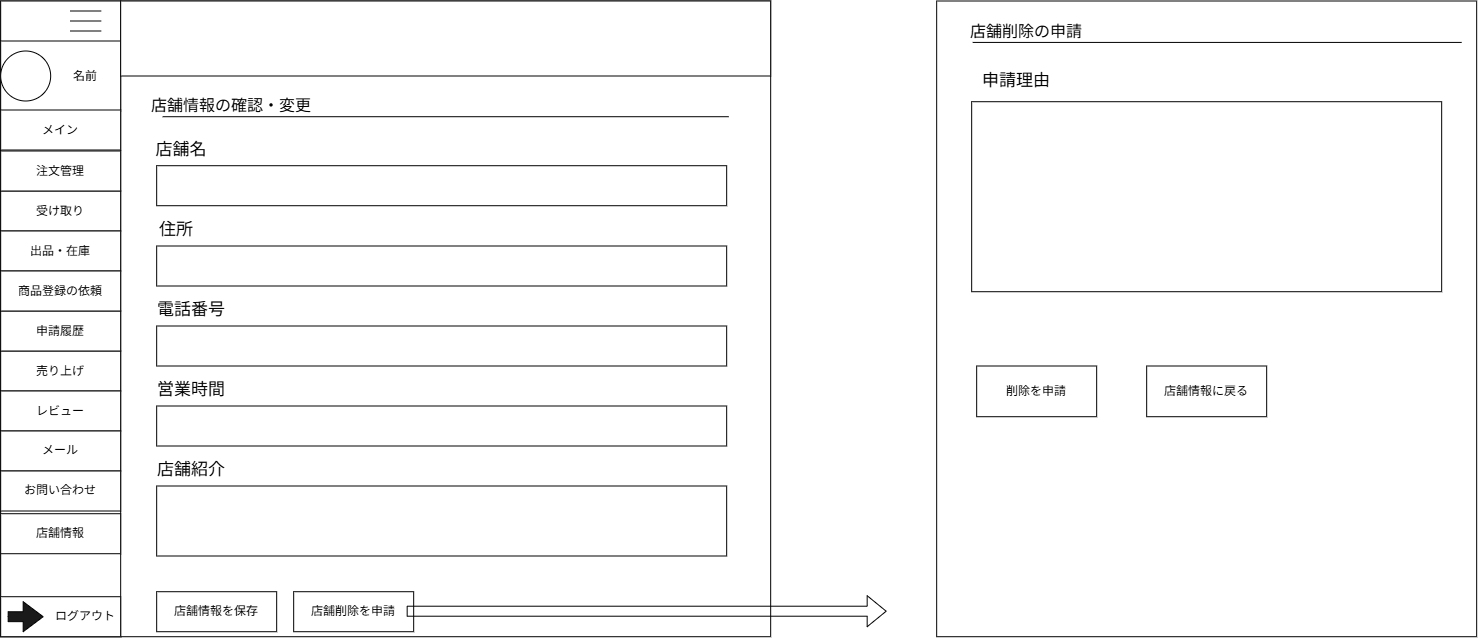

The diagram above was exported from draw.io. Its source (the exported page's mxGraphModel, read from the mxfile embedded in the PNG):
<mxGraphModel dx="-463" dy="259" grid="1" gridSize="10" guides="1" tooltips="1" connect="1" arrows="1" fold="1" page="1" pageScale="1" pageWidth="827" pageHeight="1169" math="0" shadow="0">
  <root>
    <mxCell id="0" />
    <mxCell id="1" parent="0" />
    <mxCell id="hYvsZkjnJoCVQB1nOz56-554" parent="1" style="rounded=0;whiteSpace=wrap;html=1;" value="" vertex="1">
      <mxGeometry height="635.71" width="770" x="1998.1724137931037" y="2312.496896551724" as="geometry" />
    </mxCell>
    <mxCell id="hYvsZkjnJoCVQB1nOz56-555" parent="1" style="rounded=0;whiteSpace=wrap;html=1;" value="" vertex="1">
      <mxGeometry height="635.71" width="120" x="1998.1724137931037" y="2312.496896551724" as="geometry" />
    </mxCell>
    <mxCell id="hYvsZkjnJoCVQB1nOz56-556" parent="1" style="rounded=0;whiteSpace=wrap;html=1;" value="" vertex="1">
      <mxGeometry height="70" width="120" x="1998.1724137931037" y="2352.501014198783" as="geometry" />
    </mxCell>
    <mxCell id="hYvsZkjnJoCVQB1nOz56-557" parent="1" style="shape=partialRectangle;whiteSpace=wrap;html=1;right=0;top=0;bottom=0;fillColor=none;routingCenterX=-0.5;rotation=90;" value="" vertex="1">
      <mxGeometry height="30" width="10" x="2078.1724137931037" y="2312.501014198783" as="geometry" />
    </mxCell>
    <mxCell id="hYvsZkjnJoCVQB1nOz56-558" parent="1" style="shape=partialRectangle;whiteSpace=wrap;html=1;right=0;top=0;bottom=0;fillColor=none;routingCenterX=-0.5;rotation=90;" value="" vertex="1">
      <mxGeometry height="30" width="10" x="2078.1724137931037" y="2322.501014198783" as="geometry" />
    </mxCell>
    <mxCell id="hYvsZkjnJoCVQB1nOz56-559" parent="1" style="shape=partialRectangle;whiteSpace=wrap;html=1;right=0;top=0;bottom=0;fillColor=none;routingCenterX=-0.5;rotation=90;" value="" vertex="1">
      <mxGeometry height="30" width="10" x="2078.1724137931037" y="2332.501014198783" as="geometry" />
    </mxCell>
    <mxCell id="hYvsZkjnJoCVQB1nOz56-560" parent="1" style="ellipse;whiteSpace=wrap;html=1;shapeInside=1;aspect=fixed;" value="" vertex="1">
      <mxGeometry height="50" width="50" x="1998.1724137931037" y="2362.501014198783" as="geometry" />
    </mxCell>
    <mxCell id="hYvsZkjnJoCVQB1nOz56-561" parent="1" style="rounded=0;whiteSpace=wrap;html=1;" value="メイン" vertex="1">
      <mxGeometry height="40" width="120" x="1998.1724137931037" y="2421.501014198783" as="geometry" />
    </mxCell>
    <mxCell id="hYvsZkjnJoCVQB1nOz56-562" parent="1" style="rounded=0;whiteSpace=wrap;html=1;" value="受け取り" vertex="1">
      <mxGeometry height="40" width="120" x="1998.1724137931037" y="2502.501014198783" as="geometry" />
    </mxCell>
    <mxCell id="hYvsZkjnJoCVQB1nOz56-563" parent="1" style="rounded=0;whiteSpace=wrap;html=1;" value="注文管理" vertex="1">
      <mxGeometry height="40" width="120" x="1998.1724137931037" y="2462.501014198783" as="geometry" />
    </mxCell>
    <mxCell id="hYvsZkjnJoCVQB1nOz56-564" parent="1" style="rounded=0;whiteSpace=wrap;html=1;" value="売り上げ" vertex="1">
      <mxGeometry height="40" width="120" x="1998.1724137931037" y="2662.501014198783" as="geometry" />
    </mxCell>
    <mxCell id="hYvsZkjnJoCVQB1nOz56-565" parent="1" style="rounded=0;whiteSpace=wrap;html=1;" value="申請履歴" vertex="1">
      <mxGeometry height="40" width="120" x="1998.1724137931037" y="2622.501014198783" as="geometry" />
    </mxCell>
    <mxCell id="hYvsZkjnJoCVQB1nOz56-566" parent="1" style="rounded=0;whiteSpace=wrap;html=1;" value="出品・在庫" vertex="1">
      <mxGeometry height="40" width="120" x="1998.1724137931037" y="2542.501014198783" as="geometry" />
    </mxCell>
    <mxCell id="hYvsZkjnJoCVQB1nOz56-567" parent="1" style="rounded=0;whiteSpace=wrap;html=1;" value="" vertex="1">
      <mxGeometry height="40" width="120" x="1998.1724137931037" y="2908.2110141987832" as="geometry" />
    </mxCell>
    <mxCell id="hYvsZkjnJoCVQB1nOz56-568" parent="1" style="text;html=1;whiteSpace=wrap;strokeColor=none;fillColor=none;align=center;verticalAlign=middle;rounded=0;" value="ログアウト" vertex="1">
      <mxGeometry height="40" width="70" x="2048.1724137931037" y="2908.2110141987832" as="geometry" />
    </mxCell>
    <mxCell id="hYvsZkjnJoCVQB1nOz56-569" parent="1" style="html=1;shadow=0;dashed=0;align=center;verticalAlign=middle;shape=mxgraph.arrows2.arrow;dy=0.67;dx=20;notch=0;fillColor=#1A1A1A;" value="" vertex="1">
      <mxGeometry height="30" width="35" x="2005.6724137931037" y="2913.2110141987832" as="geometry" />
    </mxCell>
    <mxCell id="hYvsZkjnJoCVQB1nOz56-570" parent="1" style="rounded=0;whiteSpace=wrap;html=1;" value="レビュー" vertex="1">
      <mxGeometry height="40" width="120" x="1998.1724137931037" y="2702.501014198783" as="geometry" />
    </mxCell>
    <mxCell id="hYvsZkjnJoCVQB1nOz56-571" parent="1" style="rounded=0;whiteSpace=wrap;html=1;" value="商品登録の依頼" vertex="1">
      <mxGeometry height="40" width="120" x="1998.1724137931037" y="2582.501014198783" as="geometry" />
    </mxCell>
    <mxCell id="hYvsZkjnJoCVQB1nOz56-572" parent="1" style="rounded=0;whiteSpace=wrap;html=1;" value="" vertex="1">
      <mxGeometry height="75" width="650" x="2118.1724137931037" y="2312.501014198783" as="geometry" />
    </mxCell>
    <mxCell id="hYvsZkjnJoCVQB1nOz56-573" parent="1" style="text;html=1;whiteSpace=wrap;strokeColor=none;fillColor=none;align=center;verticalAlign=middle;rounded=0;autosize=1;resizable=0;" value="名前" vertex="1">
      <mxGeometry height="30" width="50" x="2058.1724137931037" y="2372.501014198783" as="geometry" />
    </mxCell>
    <mxCell id="hYvsZkjnJoCVQB1nOz56-574" parent="1" style="text;html=1;whiteSpace=wrap;strokeColor=none;fillColor=none;align=center;verticalAlign=middle;rounded=0;autosize=1;resizable=0;" value="&lt;span style=&quot;font-size: 16px;&quot;&gt;店舗情報の確認・変更&lt;/span&gt;" vertex="1">
      <mxGeometry height="30" width="180" x="2139.1724137931037" y="2402.496896551724" as="geometry" />
    </mxCell>
    <mxCell id="hYvsZkjnJoCVQB1nOz56-575" edge="1" parent="1" style="endArrow=none;html=1;rounded=0;fontSize=12;startSize=8;endSize=8;curved=1;" value="">
      <mxGeometry height="50" relative="1" width="50" as="geometry">
        <mxPoint x="2160.1724137931037" y="2428.206896551724" as="sourcePoint" />
        <mxPoint x="2726.1724137931037" y="2428.206896551724" as="targetPoint" />
      </mxGeometry>
    </mxCell>
    <mxCell id="hYvsZkjnJoCVQB1nOz56-576" parent="1" style="rounded=0;whiteSpace=wrap;html=1;" value="メール" vertex="1">
      <mxGeometry height="40" width="120" x="1998.1724137931037" y="2742.496896551724" as="geometry" />
    </mxCell>
    <mxCell id="hYvsZkjnJoCVQB1nOz56-577" parent="1" style="rounded=0;whiteSpace=wrap;html=1;" value="お問い合わせ" vertex="1">
      <mxGeometry height="40" width="120" x="1998.1724137931037" y="2782.496896551724" as="geometry" />
    </mxCell>
    <mxCell id="hYvsZkjnJoCVQB1nOz56-578" parent="1" style="rounded=0;whiteSpace=wrap;html=1;" value="店舗情報" vertex="1">
      <mxGeometry height="40" width="120" x="1998.1724137931037" y="2825.206896551724" as="geometry" />
    </mxCell>
    <mxCell id="hYvsZkjnJoCVQB1nOz56-579" parent="1" style="text;html=1;whiteSpace=wrap;strokeColor=none;fillColor=none;align=center;verticalAlign=middle;rounded=0;autosize=1;resizable=0;" value="&lt;font style=&quot;font-size: 17px;&quot;&gt;店舗名&lt;/font&gt;" vertex="1">
      <mxGeometry height="30" width="70" x="2144.1724137931037" y="2447.206896551724" as="geometry" />
    </mxCell>
    <mxCell id="hYvsZkjnJoCVQB1nOz56-580" parent="1" style="rounded=0;whiteSpace=wrap;html=1;" value="" vertex="1">
      <mxGeometry height="40" width="570" x="2154.1724137931037" y="2477.206896551724" as="geometry" />
    </mxCell>
    <mxCell id="hYvsZkjnJoCVQB1nOz56-581" parent="1" style="text;html=1;whiteSpace=wrap;strokeColor=none;fillColor=none;align=center;verticalAlign=middle;rounded=0;autosize=1;resizable=0;" value="&lt;font style=&quot;font-size: 17px;&quot;&gt;住所&lt;/font&gt;" vertex="1">
      <mxGeometry height="30" width="60" x="2144.1724137931037" y="2527.496896551724" as="geometry" />
    </mxCell>
    <mxCell id="hYvsZkjnJoCVQB1nOz56-582" parent="1" style="rounded=0;whiteSpace=wrap;html=1;" value="" vertex="1">
      <mxGeometry height="40" width="570" x="2154.1724137931037" y="2557.496896551724" as="geometry" />
    </mxCell>
    <mxCell id="hYvsZkjnJoCVQB1nOz56-583" parent="1" style="text;html=1;whiteSpace=wrap;strokeColor=none;fillColor=none;align=center;verticalAlign=middle;rounded=0;autosize=1;resizable=0;" value="&lt;font style=&quot;font-size: 17px;&quot;&gt;電話番号&lt;/font&gt;" vertex="1">
      <mxGeometry height="30" width="90" x="2144.1724137931037" y="2607.496896551724" as="geometry" />
    </mxCell>
    <mxCell id="hYvsZkjnJoCVQB1nOz56-584" parent="1" style="rounded=0;whiteSpace=wrap;html=1;" value="" vertex="1">
      <mxGeometry height="40" width="570" x="2154.1724137931037" y="2637.496896551724" as="geometry" />
    </mxCell>
    <mxCell id="hYvsZkjnJoCVQB1nOz56-585" parent="1" style="rounded=0;whiteSpace=wrap;html=1;" value="店舗情報を保存" vertex="1">
      <mxGeometry height="40" width="120" x="2154.1724137931037" y="2903.206896551724" as="geometry" />
    </mxCell>
    <mxCell id="hYvsZkjnJoCVQB1nOz56-586" parent="1" style="text;html=1;whiteSpace=wrap;strokeColor=none;fillColor=none;align=center;verticalAlign=middle;rounded=0;autosize=1;resizable=0;" value="&lt;font style=&quot;font-size: 17px;&quot;&gt;営業時間&lt;/font&gt;" vertex="1">
      <mxGeometry height="30" width="90" x="2144.1724137931037" y="2687.496896551724" as="geometry" />
    </mxCell>
    <mxCell id="hYvsZkjnJoCVQB1nOz56-587" parent="1" style="rounded=0;whiteSpace=wrap;html=1;" value="" vertex="1">
      <mxGeometry height="40" width="570" x="2154.1724137931037" y="2717.496896551724" as="geometry" />
    </mxCell>
    <mxCell id="hYvsZkjnJoCVQB1nOz56-588" parent="1" style="text;html=1;whiteSpace=wrap;strokeColor=none;fillColor=none;align=center;verticalAlign=middle;rounded=0;autosize=1;resizable=0;" value="&lt;font style=&quot;font-size: 17px;&quot;&gt;店舗紹介&lt;/font&gt;" vertex="1">
      <mxGeometry height="30" width="90" x="2144.1724137931037" y="2767.496896551724" as="geometry" />
    </mxCell>
    <mxCell id="hYvsZkjnJoCVQB1nOz56-589" parent="1" style="rounded=0;whiteSpace=wrap;html=1;" value="" vertex="1">
      <mxGeometry height="70" width="570" x="2154.1724137931037" y="2797.496896551724" as="geometry" />
    </mxCell>
    <mxCell id="hYvsZkjnJoCVQB1nOz56-590" parent="1" style="rounded=0;whiteSpace=wrap;html=1;" value="店舗削除を申請" vertex="1">
      <mxGeometry height="40" width="120" x="2291.1724137931037" y="2903.206896551724" as="geometry" />
    </mxCell>
    <mxCell id="hYvsZkjnJoCVQB1nOz56-591" edge="1" parent="1" style="shape=flexArrow;endArrow=classic;html=1;rounded=0;" value="">
      <mxGeometry height="50" relative="1" width="50" as="geometry">
        <mxPoint x="2404.1724137931037" y="2922.706896551724" as="sourcePoint" />
        <mxPoint x="2884.1724137931037" y="2922.706896551724" as="targetPoint" />
      </mxGeometry>
    </mxCell>
    <mxCell id="hYvsZkjnJoCVQB1nOz56-592" parent="1" style="rounded=0;whiteSpace=wrap;html=1;" value="" vertex="1">
      <mxGeometry height="635.71" width="540" x="2934.1724137931037" y="2312.496896551724" as="geometry" />
    </mxCell>
    <mxCell id="hYvsZkjnJoCVQB1nOz56-593" parent="1" style="rounded=0;whiteSpace=wrap;html=1;" value="" vertex="1">
      <mxGeometry height="190" width="470" x="2969.1724137931037" y="2413.206896551724" as="geometry" />
    </mxCell>
    <mxCell id="hYvsZkjnJoCVQB1nOz56-594" parent="1" style="text;html=1;whiteSpace=wrap;strokeColor=none;fillColor=none;align=center;verticalAlign=middle;rounded=0;autosize=1;resizable=0;" value="&lt;font style=&quot;font-size: 17px;&quot;&gt;申請理由&lt;/font&gt;" vertex="1">
      <mxGeometry height="30" width="90" x="2969.1724137931037" y="2378.206896551724" as="geometry" />
    </mxCell>
    <mxCell id="hYvsZkjnJoCVQB1nOz56-595" parent="1" style="text;html=1;whiteSpace=wrap;strokeColor=none;fillColor=none;align=center;verticalAlign=middle;rounded=0;autosize=1;resizable=0;" value="&lt;span style=&quot;font-size: 16px;&quot;&gt;店舗削除の申請&lt;/span&gt;" vertex="1">
      <mxGeometry height="30" width="140" x="2954.1724137931037" y="2328.206896551724" as="geometry" />
    </mxCell>
    <mxCell id="hYvsZkjnJoCVQB1nOz56-596" edge="1" parent="1" style="endArrow=none;html=1;rounded=0;fontSize=12;startSize=8;endSize=8;curved=1;" value="">
      <mxGeometry height="50" relative="1" width="50" as="geometry">
        <mxPoint x="2970.1724137931037" y="2353.916896551724" as="sourcePoint" />
        <mxPoint x="3459.1724137931037" y="2353.916896551724" as="targetPoint" />
      </mxGeometry>
    </mxCell>
    <mxCell id="hYvsZkjnJoCVQB1nOz56-597" parent="1" style="rounded=0;whiteSpace=wrap;html=1;" value="削除を申請" vertex="1">
      <mxGeometry height="50.71" width="120" x="2974.1724137931037" y="2677.496896551724" as="geometry" />
    </mxCell>
    <mxCell id="hYvsZkjnJoCVQB1nOz56-598" parent="1" style="rounded=0;whiteSpace=wrap;html=1;" value="店舗情報に戻る" vertex="1">
      <mxGeometry height="50.71" width="120" x="3144.1724137931037" y="2677.496896551724" as="geometry" />
    </mxCell>
  </root>
</mxGraphModel>